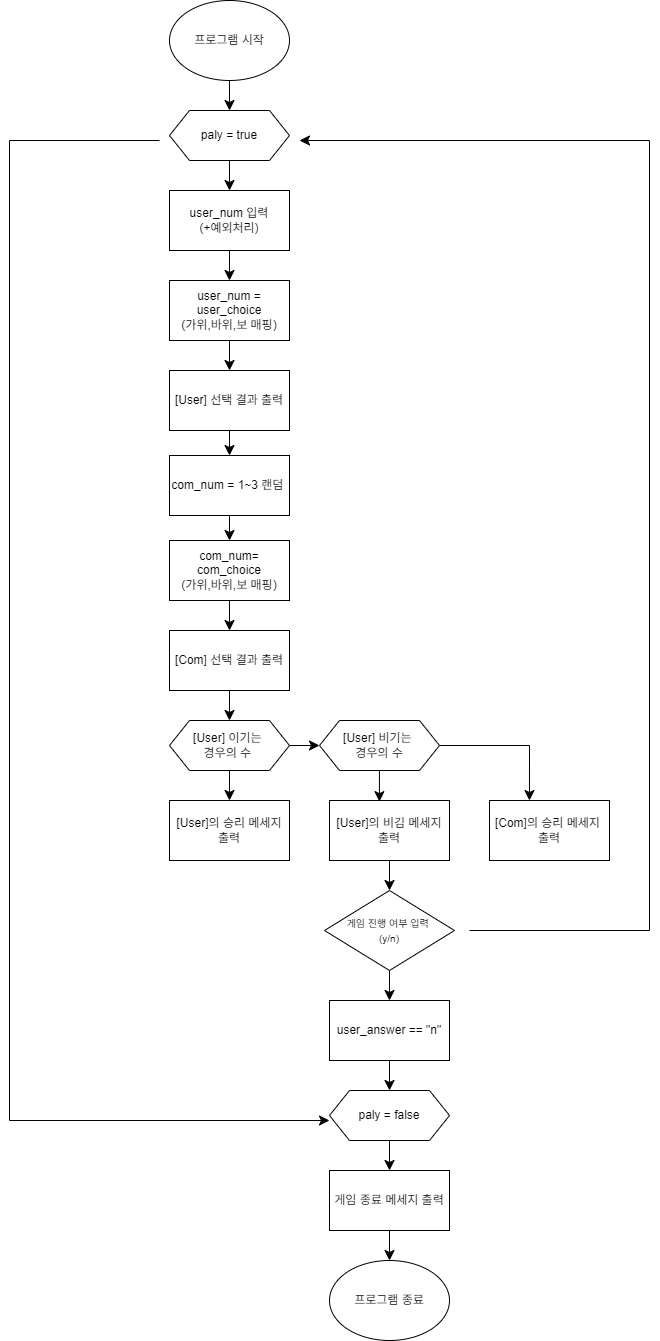

The diagram above was exported from draw.io. Its source (the exported page's mxGraphModel, read from the mxfile embedded in the PNG):
<mxGraphModel dx="1389" dy="819" grid="1" gridSize="10" guides="1" tooltips="1" connect="1" arrows="1" fold="1" page="1" pageScale="1" pageWidth="827" pageHeight="1169" math="0" shadow="0">
  <root>
    <mxCell id="0" />
    <mxCell id="1" parent="0" />
    <mxCell id="xQimrhfHKQ-fleowRsQv-44" style="edgeStyle=none;curved=1;rounded=0;orthogonalLoop=1;jettySize=auto;html=1;entryX=0.5;entryY=0;entryDx=0;entryDy=0;fontSize=12;startSize=8;endSize=8;" edge="1" parent="1" source="xQimrhfHKQ-fleowRsQv-2" target="xQimrhfHKQ-fleowRsQv-16">
      <mxGeometry relative="1" as="geometry" />
    </mxCell>
    <mxCell id="xQimrhfHKQ-fleowRsQv-2" value="프로그램 시작" style="ellipse;whiteSpace=wrap;html=1;" vertex="1" parent="1">
      <mxGeometry x="320" y="100" width="120" height="80" as="geometry" />
    </mxCell>
    <mxCell id="xQimrhfHKQ-fleowRsQv-47" style="edgeStyle=none;curved=1;rounded=0;orthogonalLoop=1;jettySize=auto;html=1;entryX=0.5;entryY=0;entryDx=0;entryDy=0;fontSize=12;startSize=8;endSize=8;" edge="1" parent="1" source="xQimrhfHKQ-fleowRsQv-9" target="xQimrhfHKQ-fleowRsQv-20">
      <mxGeometry relative="1" as="geometry" />
    </mxCell>
    <mxCell id="xQimrhfHKQ-fleowRsQv-9" value="user_num = user_choice&lt;div&gt;(가위,바위,보 매핑)&lt;/div&gt;" style="rounded=0;whiteSpace=wrap;html=1;" vertex="1" parent="1">
      <mxGeometry x="320" y="380" width="120" height="60" as="geometry" />
    </mxCell>
    <mxCell id="xQimrhfHKQ-fleowRsQv-45" style="edgeStyle=none;curved=1;rounded=0;orthogonalLoop=1;jettySize=auto;html=1;entryX=0.5;entryY=0;entryDx=0;entryDy=0;fontSize=12;startSize=8;endSize=8;" edge="1" parent="1" source="xQimrhfHKQ-fleowRsQv-16" target="xQimrhfHKQ-fleowRsQv-19">
      <mxGeometry relative="1" as="geometry" />
    </mxCell>
    <mxCell id="xQimrhfHKQ-fleowRsQv-16" value="paly = true" style="shape=hexagon;perimeter=hexagonPerimeter2;whiteSpace=wrap;html=1;fixedSize=1;" vertex="1" parent="1">
      <mxGeometry x="320" y="210" width="120" height="50" as="geometry" />
    </mxCell>
    <mxCell id="xQimrhfHKQ-fleowRsQv-46" style="edgeStyle=none;curved=1;rounded=0;orthogonalLoop=1;jettySize=auto;html=1;entryX=0.5;entryY=0;entryDx=0;entryDy=0;fontSize=12;startSize=8;endSize=8;" edge="1" parent="1" source="xQimrhfHKQ-fleowRsQv-19" target="xQimrhfHKQ-fleowRsQv-9">
      <mxGeometry relative="1" as="geometry" />
    </mxCell>
    <mxCell id="xQimrhfHKQ-fleowRsQv-19" value="user_num 입력&lt;div&gt;(+예외처리)&lt;/div&gt;" style="rounded=0;whiteSpace=wrap;html=1;" vertex="1" parent="1">
      <mxGeometry x="320" y="290" width="120" height="60" as="geometry" />
    </mxCell>
    <mxCell id="xQimrhfHKQ-fleowRsQv-48" style="edgeStyle=none;curved=1;rounded=0;orthogonalLoop=1;jettySize=auto;html=1;fontSize=12;startSize=8;endSize=8;entryX=0.5;entryY=0;entryDx=0;entryDy=0;" edge="1" parent="1" source="xQimrhfHKQ-fleowRsQv-20" target="xQimrhfHKQ-fleowRsQv-21">
      <mxGeometry relative="1" as="geometry">
        <mxPoint x="380" y="550" as="targetPoint" />
      </mxGeometry>
    </mxCell>
    <mxCell id="xQimrhfHKQ-fleowRsQv-20" value="[User] 선택 결과 출력" style="rounded=0;whiteSpace=wrap;html=1;" vertex="1" parent="1">
      <mxGeometry x="320" y="470" width="120" height="60" as="geometry" />
    </mxCell>
    <mxCell id="xQimrhfHKQ-fleowRsQv-49" style="edgeStyle=none;curved=1;rounded=0;orthogonalLoop=1;jettySize=auto;html=1;entryX=0.5;entryY=0;entryDx=0;entryDy=0;fontSize=12;startSize=8;endSize=8;" edge="1" parent="1" source="xQimrhfHKQ-fleowRsQv-21" target="xQimrhfHKQ-fleowRsQv-22">
      <mxGeometry relative="1" as="geometry" />
    </mxCell>
    <mxCell id="xQimrhfHKQ-fleowRsQv-21" value="com_num = 1~3 랜덤&amp;nbsp;" style="rounded=0;whiteSpace=wrap;html=1;" vertex="1" parent="1">
      <mxGeometry x="320" y="555" width="120" height="60" as="geometry" />
    </mxCell>
    <mxCell id="xQimrhfHKQ-fleowRsQv-50" style="edgeStyle=none;curved=1;rounded=0;orthogonalLoop=1;jettySize=auto;html=1;entryX=0.5;entryY=0;entryDx=0;entryDy=0;fontSize=12;startSize=8;endSize=8;" edge="1" parent="1" source="xQimrhfHKQ-fleowRsQv-22" target="xQimrhfHKQ-fleowRsQv-23">
      <mxGeometry relative="1" as="geometry" />
    </mxCell>
    <mxCell id="xQimrhfHKQ-fleowRsQv-22" value="com_num=&lt;div&gt;com_choice&lt;/div&gt;&lt;div&gt;(가위,바위,보 매핑)&lt;/div&gt;" style="rounded=0;whiteSpace=wrap;html=1;" vertex="1" parent="1">
      <mxGeometry x="320" y="640" width="120" height="60" as="geometry" />
    </mxCell>
    <mxCell id="xQimrhfHKQ-fleowRsQv-51" style="edgeStyle=none;curved=1;rounded=0;orthogonalLoop=1;jettySize=auto;html=1;entryX=0.5;entryY=0;entryDx=0;entryDy=0;fontSize=12;startSize=8;endSize=8;" edge="1" parent="1" source="xQimrhfHKQ-fleowRsQv-23" target="xQimrhfHKQ-fleowRsQv-25">
      <mxGeometry relative="1" as="geometry" />
    </mxCell>
    <mxCell id="xQimrhfHKQ-fleowRsQv-23" value="[Com] 선택 결과 출력" style="rounded=0;whiteSpace=wrap;html=1;" vertex="1" parent="1">
      <mxGeometry x="320" y="730" width="120" height="60" as="geometry" />
    </mxCell>
    <mxCell id="xQimrhfHKQ-fleowRsQv-52" style="edgeStyle=none;curved=1;rounded=0;orthogonalLoop=1;jettySize=auto;html=1;entryX=0;entryY=0.5;entryDx=0;entryDy=0;fontSize=12;startSize=8;endSize=8;" edge="1" parent="1" source="xQimrhfHKQ-fleowRsQv-25" target="xQimrhfHKQ-fleowRsQv-28">
      <mxGeometry relative="1" as="geometry" />
    </mxCell>
    <mxCell id="xQimrhfHKQ-fleowRsQv-55" style="edgeStyle=none;curved=1;rounded=0;orthogonalLoop=1;jettySize=auto;html=1;entryX=0.5;entryY=0;entryDx=0;entryDy=0;fontSize=12;startSize=8;endSize=8;" edge="1" parent="1" source="xQimrhfHKQ-fleowRsQv-25" target="xQimrhfHKQ-fleowRsQv-26">
      <mxGeometry relative="1" as="geometry" />
    </mxCell>
    <mxCell id="xQimrhfHKQ-fleowRsQv-25" value="[User] 이기는&amp;nbsp;&lt;div&gt;경우의 수&amp;nbsp;&lt;/div&gt;" style="shape=hexagon;perimeter=hexagonPerimeter2;whiteSpace=wrap;html=1;fixedSize=1;" vertex="1" parent="1">
      <mxGeometry x="320" y="820" width="120" height="50" as="geometry" />
    </mxCell>
    <mxCell id="xQimrhfHKQ-fleowRsQv-26" value="[User]의 승리 메세지&lt;div&gt;출력&lt;/div&gt;" style="rounded=0;whiteSpace=wrap;html=1;" vertex="1" parent="1">
      <mxGeometry x="320" y="900" width="120" height="60" as="geometry" />
    </mxCell>
    <mxCell id="xQimrhfHKQ-fleowRsQv-54" style="edgeStyle=orthogonalEdgeStyle;rounded=0;orthogonalLoop=1;jettySize=auto;html=1;fontSize=12;startSize=8;endSize=8;entryX=0.333;entryY=0;entryDx=0;entryDy=0;entryPerimeter=0;" edge="1" parent="1" source="xQimrhfHKQ-fleowRsQv-28" target="xQimrhfHKQ-fleowRsQv-31">
      <mxGeometry relative="1" as="geometry">
        <mxPoint x="680" y="845" as="targetPoint" />
      </mxGeometry>
    </mxCell>
    <mxCell id="xQimrhfHKQ-fleowRsQv-28" value="[User] 비기는&amp;nbsp;&lt;div&gt;경우의 수&lt;/div&gt;" style="shape=hexagon;perimeter=hexagonPerimeter2;whiteSpace=wrap;html=1;fixedSize=1;" vertex="1" parent="1">
      <mxGeometry x="470" y="820" width="120" height="50" as="geometry" />
    </mxCell>
    <mxCell id="xQimrhfHKQ-fleowRsQv-57" style="edgeStyle=none;curved=1;rounded=0;orthogonalLoop=1;jettySize=auto;html=1;entryX=0.5;entryY=0;entryDx=0;entryDy=0;fontSize=12;startSize=8;endSize=8;" edge="1" parent="1" source="xQimrhfHKQ-fleowRsQv-30" target="xQimrhfHKQ-fleowRsQv-32">
      <mxGeometry relative="1" as="geometry" />
    </mxCell>
    <mxCell id="xQimrhfHKQ-fleowRsQv-30" value="[User]의 비김 메세지&lt;div&gt;출력&lt;/div&gt;" style="rounded=0;whiteSpace=wrap;html=1;" vertex="1" parent="1">
      <mxGeometry x="480" y="900" width="120" height="60" as="geometry" />
    </mxCell>
    <mxCell id="xQimrhfHKQ-fleowRsQv-31" value="[Com]의 승리 메세지&amp;nbsp;&lt;div&gt;출력&lt;/div&gt;" style="rounded=0;whiteSpace=wrap;html=1;" vertex="1" parent="1">
      <mxGeometry x="640" y="900" width="120" height="60" as="geometry" />
    </mxCell>
    <mxCell id="xQimrhfHKQ-fleowRsQv-62" style="edgeStyle=none;curved=1;rounded=0;orthogonalLoop=1;jettySize=auto;html=1;entryX=0.5;entryY=0;entryDx=0;entryDy=0;fontSize=12;startSize=8;endSize=8;" edge="1" parent="1" source="xQimrhfHKQ-fleowRsQv-32" target="xQimrhfHKQ-fleowRsQv-34">
      <mxGeometry relative="1" as="geometry" />
    </mxCell>
    <mxCell id="xQimrhfHKQ-fleowRsQv-32" value="&lt;font style=&quot;font-size: 10px;&quot;&gt;게임 진행 여부 입력&amp;nbsp;&lt;/font&gt;&lt;div&gt;&lt;font style=&quot;font-size: 10px;&quot;&gt;(y/n)&lt;/font&gt;&lt;/div&gt;" style="rhombus;whiteSpace=wrap;html=1;" vertex="1" parent="1">
      <mxGeometry x="475" y="990" width="130" height="80" as="geometry" />
    </mxCell>
    <mxCell id="xQimrhfHKQ-fleowRsQv-61" style="edgeStyle=none;curved=1;rounded=0;orthogonalLoop=1;jettySize=auto;html=1;entryX=0.5;entryY=0;entryDx=0;entryDy=0;fontSize=12;startSize=8;endSize=8;" edge="1" parent="1" source="xQimrhfHKQ-fleowRsQv-34" target="xQimrhfHKQ-fleowRsQv-37">
      <mxGeometry relative="1" as="geometry" />
    </mxCell>
    <mxCell id="xQimrhfHKQ-fleowRsQv-34" value="user_answer == &quot;n&quot;" style="rounded=0;whiteSpace=wrap;html=1;" vertex="1" parent="1">
      <mxGeometry x="480" y="1100" width="120" height="60" as="geometry" />
    </mxCell>
    <mxCell id="xQimrhfHKQ-fleowRsQv-60" style="edgeStyle=none;curved=1;rounded=0;orthogonalLoop=1;jettySize=auto;html=1;entryX=0.5;entryY=0;entryDx=0;entryDy=0;fontSize=12;startSize=8;endSize=8;" edge="1" parent="1" source="xQimrhfHKQ-fleowRsQv-37" target="xQimrhfHKQ-fleowRsQv-38">
      <mxGeometry relative="1" as="geometry" />
    </mxCell>
    <mxCell id="xQimrhfHKQ-fleowRsQv-37" value="paly = false" style="shape=hexagon;perimeter=hexagonPerimeter2;whiteSpace=wrap;html=1;fixedSize=1;" vertex="1" parent="1">
      <mxGeometry x="480" y="1190" width="120" height="50" as="geometry" />
    </mxCell>
    <mxCell id="xQimrhfHKQ-fleowRsQv-59" style="edgeStyle=none;curved=1;rounded=0;orthogonalLoop=1;jettySize=auto;html=1;entryX=0.5;entryY=0;entryDx=0;entryDy=0;fontSize=12;startSize=8;endSize=8;" edge="1" parent="1" source="xQimrhfHKQ-fleowRsQv-38" target="xQimrhfHKQ-fleowRsQv-39">
      <mxGeometry relative="1" as="geometry" />
    </mxCell>
    <mxCell id="xQimrhfHKQ-fleowRsQv-38" value="게임 종료 메세지 출력" style="rounded=0;whiteSpace=wrap;html=1;" vertex="1" parent="1">
      <mxGeometry x="480" y="1270" width="120" height="60" as="geometry" />
    </mxCell>
    <mxCell id="xQimrhfHKQ-fleowRsQv-39" value="프로그램 종료" style="ellipse;whiteSpace=wrap;html=1;" vertex="1" parent="1">
      <mxGeometry x="480" y="1360" width="120" height="80" as="geometry" />
    </mxCell>
    <mxCell id="xQimrhfHKQ-fleowRsQv-56" style="edgeStyle=none;curved=1;rounded=0;orthogonalLoop=1;jettySize=auto;html=1;entryX=0.416;entryY=0.019;entryDx=0;entryDy=0;entryPerimeter=0;fontSize=12;startSize=8;endSize=8;" edge="1" parent="1" source="xQimrhfHKQ-fleowRsQv-28" target="xQimrhfHKQ-fleowRsQv-30">
      <mxGeometry relative="1" as="geometry" />
    </mxCell>
    <mxCell id="xQimrhfHKQ-fleowRsQv-65" value="" style="edgeStyle=elbowEdgeStyle;elbow=horizontal;endArrow=classic;html=1;curved=0;rounded=0;endSize=8;startSize=8;fontSize=12;entryX=0;entryY=0.6;entryDx=0;entryDy=0;entryPerimeter=0;" edge="1" parent="1" target="xQimrhfHKQ-fleowRsQv-37">
      <mxGeometry width="50" height="50" relative="1" as="geometry">
        <mxPoint x="310" y="240" as="sourcePoint" />
        <mxPoint x="440" y="1220" as="targetPoint" />
        <Array as="points">
          <mxPoint x="160" y="1215" />
        </Array>
      </mxGeometry>
    </mxCell>
    <mxCell id="xQimrhfHKQ-fleowRsQv-66" value="" style="edgeStyle=elbowEdgeStyle;elbow=horizontal;endArrow=classic;html=1;curved=0;rounded=0;endSize=8;startSize=8;fontSize=12;" edge="1" parent="1">
      <mxGeometry width="50" height="50" relative="1" as="geometry">
        <mxPoint x="620" y="1030" as="sourcePoint" />
        <mxPoint x="450" y="240" as="targetPoint" />
        <Array as="points">
          <mxPoint x="800" y="1030" />
        </Array>
      </mxGeometry>
    </mxCell>
  </root>
</mxGraphModel>